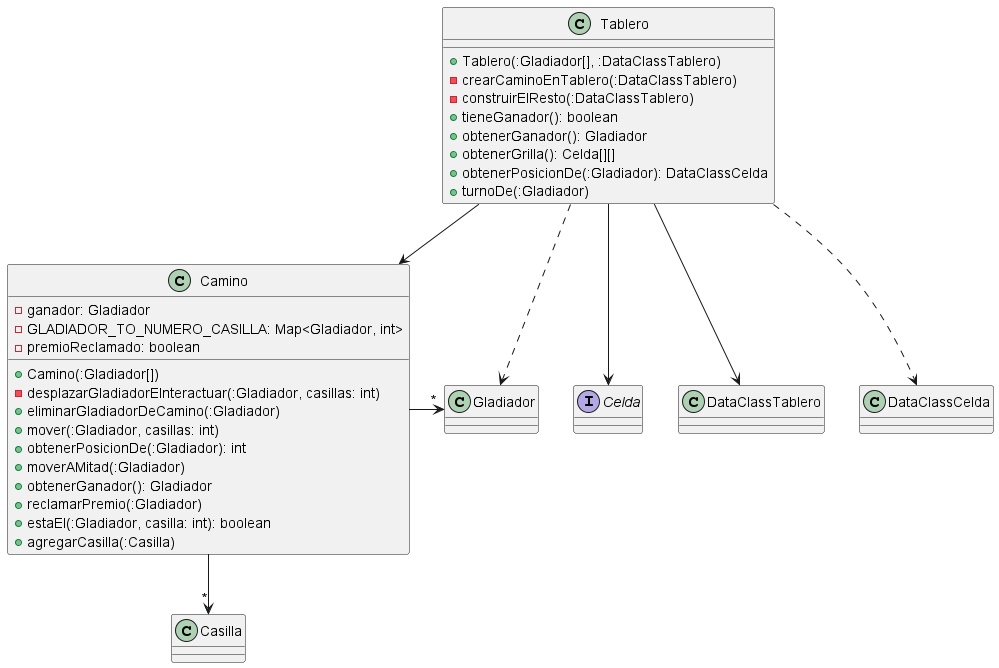

The diagram above was rendered by PlantUML. Its source (embedded in the PNG):
@startuml
class Tablero {
    + Tablero(:Gladiador[], :DataClassTablero)
    - crearCaminoEnTablero(:DataClassTablero)
    - construirElResto(:DataClassTablero)
    + tieneGanador(): boolean
    + obtenerGanador(): Gladiador
    + obtenerGrilla(): Celda[][]
    + obtenerPosicionDe(:Gladiador): DataClassCelda
    + turnoDe(:Gladiador)
}

class Camino {
    - ganador: Gladiador
    - GLADIADOR_TO_NUMERO_CASILLA: Map<Gladiador, int>
    - premioReclamado: boolean
    + Camino(:Gladiador[])
    - desplazarGladiadorEInteractuar(:Gladiador, casillas: int)
    + eliminarGladiadorDeCamino(:Gladiador)
    + mover(:Gladiador, casillas: int)
    + obtenerPosicionDe(:Gladiador): int
    + moverAMitad(:Gladiador)
    + obtenerGanador(): Gladiador
    + reclamarPremio(:Gladiador)
    + estaEl(:Gladiador, casilla: int): boolean
    + agregarCasilla(:Casilla)
}

interface Celda

Tablero --> DataClassTablero
Tablero --> Camino
Tablero --> Celda
Tablero ..> DataClassCelda
Tablero ..> Gladiador

Camino -> "*" Gladiador
Camino --> "*" Casilla

@enduml